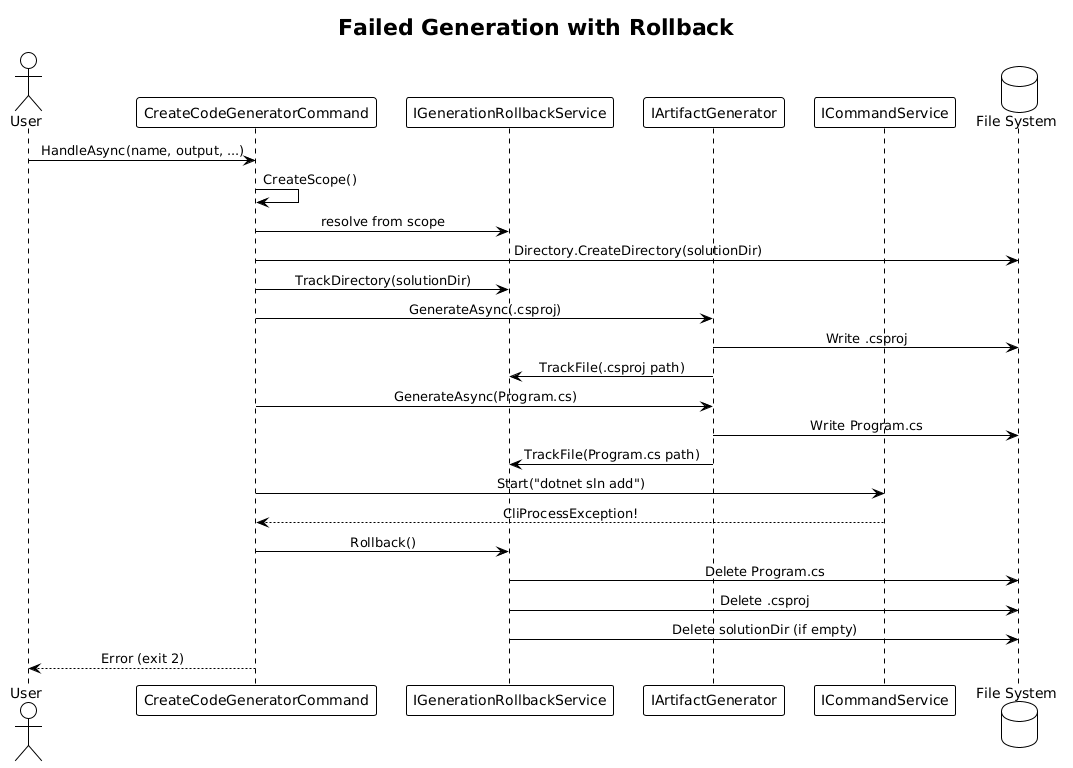

The diagram above was rendered by PlantUML. Its source (embedded in the PNG):
@startuml
!theme plain
skinparam sequenceMessageAlign center

title Failed Generation with Rollback

actor User
participant "CreateCodeGeneratorCommand" as CMD
participant "IGenerationRollbackService" as RS
participant "IArtifactGenerator" as AG
participant "ICommandService" as CS
database "File System" as FS

User -> CMD: HandleAsync(name, output, ...)
CMD -> CMD: CreateScope()
CMD -> RS: resolve from scope

CMD -> FS: Directory.CreateDirectory(solutionDir)
CMD -> RS: TrackDirectory(solutionDir)

CMD -> AG: GenerateAsync(.csproj)
AG -> FS: Write .csproj
AG -> RS: TrackFile(.csproj path)

CMD -> AG: GenerateAsync(Program.cs)
AG -> FS: Write Program.cs
AG -> RS: TrackFile(Program.cs path)

CMD -> CS: Start("dotnet sln add")
CS --> CMD: CliProcessException!

CMD -> RS: Rollback()
RS -> FS: Delete Program.cs
RS -> FS: Delete .csproj
RS -> FS: Delete solutionDir (if empty)

CMD --> User: Error (exit 2)
@enduml